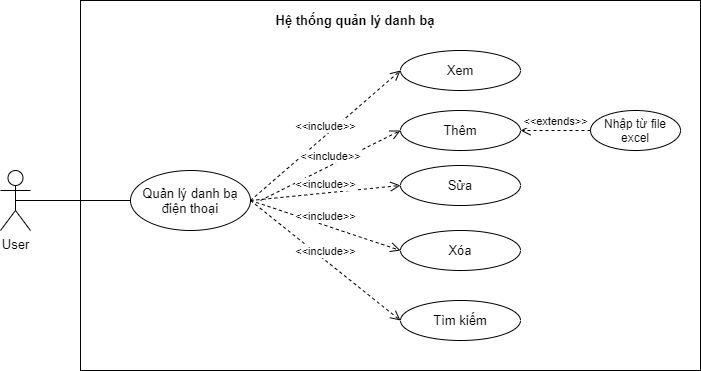

The diagram above was exported from draw.io. Its source (the exported page's mxGraphModel, read from the mxfile embedded in the PNG):
<mxGraphModel dx="1024" dy="592" grid="1" gridSize="10" guides="1" tooltips="1" connect="1" arrows="1" fold="1" page="1" pageScale="1" pageWidth="850" pageHeight="1100" math="0" shadow="0">
  <root>
    <mxCell id="0" />
    <mxCell id="1" parent="0" />
    <mxCell id="rrVyEyhF4HlQv7ESr3xD-1" value="&lt;font style=&quot;font-size: 13px&quot;&gt;User&lt;/font&gt;" style="shape=umlActor;verticalLabelPosition=bottom;labelBackgroundColor=#ffffff;verticalAlign=top;html=1;" parent="1" vertex="1">
      <mxGeometry x="140" y="250" width="30" height="60" as="geometry" />
    </mxCell>
    <mxCell id="rrVyEyhF4HlQv7ESr3xD-3" value="" style="rounded=0;whiteSpace=wrap;html=1;" parent="1" vertex="1">
      <mxGeometry x="220" y="80" width="620" height="370" as="geometry" />
    </mxCell>
    <mxCell id="rrVyEyhF4HlQv7ESr3xD-6" value="&lt;span style=&quot;white-space: normal&quot;&gt;&lt;font style=&quot;font-size: 13px&quot;&gt;Quản lý danh bạ điện thoại&lt;/font&gt;&lt;/span&gt;" style="ellipse;whiteSpace=wrap;html=1;" parent="1" vertex="1">
      <mxGeometry x="270" y="250" width="120" height="60" as="geometry" />
    </mxCell>
    <mxCell id="rrVyEyhF4HlQv7ESr3xD-9" value="&lt;font style=&quot;font-size: 13px&quot;&gt;Xem&lt;/font&gt;" style="ellipse;whiteSpace=wrap;html=1;" parent="1" vertex="1">
      <mxGeometry x="540" y="130" width="120" height="40" as="geometry" />
    </mxCell>
    <mxCell id="rrVyEyhF4HlQv7ESr3xD-10" value="&amp;lt;&amp;lt;include&amp;gt;&amp;gt;" style="html=1;verticalAlign=bottom;endArrow=open;dashed=1;endSize=8;exitX=1;exitY=0.5;exitDx=0;exitDy=0;entryX=0;entryY=0.5;entryDx=0;entryDy=0;" parent="1" source="rrVyEyhF4HlQv7ESr3xD-6" target="rrVyEyhF4HlQv7ESr3xD-9" edge="1">
      <mxGeometry relative="1" as="geometry">
        <mxPoint x="520" y="350" as="sourcePoint" />
        <mxPoint x="440" y="350" as="targetPoint" />
      </mxGeometry>
    </mxCell>
    <mxCell id="rrVyEyhF4HlQv7ESr3xD-11" value="&lt;font style=&quot;font-size: 13px&quot;&gt;Thêm&lt;/font&gt;" style="ellipse;whiteSpace=wrap;html=1;" parent="1" vertex="1">
      <mxGeometry x="540" y="190" width="120" height="40" as="geometry" />
    </mxCell>
    <mxCell id="rrVyEyhF4HlQv7ESr3xD-12" value="&amp;lt;&amp;lt;include&amp;gt;&amp;gt;" style="html=1;verticalAlign=bottom;endArrow=open;dashed=1;endSize=8;entryX=0;entryY=0.5;entryDx=0;entryDy=0;" parent="1" target="rrVyEyhF4HlQv7ESr3xD-11" edge="1">
      <mxGeometry relative="1" as="geometry">
        <mxPoint x="400" y="280" as="sourcePoint" />
        <mxPoint x="450" y="360" as="targetPoint" />
      </mxGeometry>
    </mxCell>
    <mxCell id="rrVyEyhF4HlQv7ESr3xD-13" value="&lt;font style=&quot;font-size: 13px&quot;&gt;Sửa&lt;/font&gt;" style="ellipse;whiteSpace=wrap;html=1;" parent="1" vertex="1">
      <mxGeometry x="540" y="245" width="120" height="40" as="geometry" />
    </mxCell>
    <mxCell id="rrVyEyhF4HlQv7ESr3xD-14" value="&amp;lt;&amp;lt;include&amp;gt;&amp;gt;" style="html=1;verticalAlign=bottom;endArrow=open;dashed=1;endSize=8;exitX=1;exitY=0.5;exitDx=0;exitDy=0;entryX=0;entryY=0.5;entryDx=0;entryDy=0;" parent="1" source="rrVyEyhF4HlQv7ESr3xD-6" target="rrVyEyhF4HlQv7ESr3xD-13" edge="1">
      <mxGeometry relative="1" as="geometry">
        <mxPoint x="480" y="300" as="sourcePoint" />
        <mxPoint x="460" y="370" as="targetPoint" />
      </mxGeometry>
    </mxCell>
    <mxCell id="rrVyEyhF4HlQv7ESr3xD-15" value="&lt;font style=&quot;font-size: 13px&quot;&gt;Xóa&lt;/font&gt;" style="ellipse;whiteSpace=wrap;html=1;" parent="1" vertex="1">
      <mxGeometry x="540" y="310" width="120" height="40" as="geometry" />
    </mxCell>
    <mxCell id="rrVyEyhF4HlQv7ESr3xD-16" value="&amp;lt;&amp;lt;include&amp;gt;&amp;gt;" style="html=1;verticalAlign=bottom;endArrow=open;dashed=1;endSize=8;exitX=1;exitY=0.5;exitDx=0;exitDy=0;entryX=0;entryY=0.5;entryDx=0;entryDy=0;" parent="1" source="rrVyEyhF4HlQv7ESr3xD-6" target="rrVyEyhF4HlQv7ESr3xD-15" edge="1">
      <mxGeometry relative="1" as="geometry">
        <mxPoint x="480" y="510" as="sourcePoint" />
        <mxPoint x="460" y="580" as="targetPoint" />
      </mxGeometry>
    </mxCell>
    <mxCell id="rrVyEyhF4HlQv7ESr3xD-17" value="&lt;font style=&quot;font-size: 13px&quot;&gt;Tìm kiếm&lt;/font&gt;" style="ellipse;whiteSpace=wrap;html=1;" parent="1" vertex="1">
      <mxGeometry x="540" y="380" width="120" height="40" as="geometry" />
    </mxCell>
    <mxCell id="rrVyEyhF4HlQv7ESr3xD-18" value="&amp;lt;&amp;lt;include&amp;gt;&amp;gt;" style="html=1;verticalAlign=bottom;endArrow=open;dashed=1;endSize=8;entryX=0;entryY=0.5;entryDx=0;entryDy=0;exitX=1;exitY=0.5;exitDx=0;exitDy=0;" parent="1" target="rrVyEyhF4HlQv7ESr3xD-17" edge="1" source="rrVyEyhF4HlQv7ESr3xD-6">
      <mxGeometry relative="1" as="geometry">
        <mxPoint x="460" y="280" as="sourcePoint" />
        <mxPoint x="450" y="660" as="targetPoint" />
      </mxGeometry>
    </mxCell>
    <mxCell id="rrVyEyhF4HlQv7ESr3xD-19" value="" style="endArrow=none;html=1;entryX=0;entryY=0.5;entryDx=0;entryDy=0;exitX=0.5;exitY=0.5;exitDx=0;exitDy=0;exitPerimeter=0;" parent="1" source="rrVyEyhF4HlQv7ESr3xD-1" target="rrVyEyhF4HlQv7ESr3xD-6" edge="1">
      <mxGeometry width="50" height="50" relative="1" as="geometry">
        <mxPoint x="-140" y="420" as="sourcePoint" />
        <mxPoint x="-90" y="370" as="targetPoint" />
      </mxGeometry>
    </mxCell>
    <mxCell id="3YE7aJVmQXSopJRUVWo_-1" value="&lt;b&gt;&lt;font style=&quot;font-size: 13px&quot;&gt;Hệ thống quản lý danh bạ&lt;/font&gt;&lt;/b&gt;" style="text;html=1;strokeColor=none;fillColor=none;align=center;verticalAlign=middle;whiteSpace=wrap;rounded=0;" parent="1" vertex="1">
      <mxGeometry x="400" y="90" width="190" height="20" as="geometry" />
    </mxCell>
    <mxCell id="42MZUNv9m79TaJypLEJS-1" value="Nhập từ file excel" style="ellipse;whiteSpace=wrap;html=1;" vertex="1" parent="1">
      <mxGeometry x="730" y="190" width="90" height="40" as="geometry" />
    </mxCell>
    <mxCell id="42MZUNv9m79TaJypLEJS-3" value="&amp;lt;&amp;lt;extends&amp;gt;&amp;gt;" style="html=1;verticalAlign=bottom;endArrow=open;dashed=1;endSize=8;entryX=1;entryY=0.5;entryDx=0;entryDy=0;exitX=0;exitY=0.5;exitDx=0;exitDy=0;" edge="1" parent="1" source="42MZUNv9m79TaJypLEJS-1" target="rrVyEyhF4HlQv7ESr3xD-11">
      <mxGeometry relative="1" as="geometry">
        <mxPoint x="370" y="410" as="sourcePoint" />
        <mxPoint x="520" y="530" as="targetPoint" />
      </mxGeometry>
    </mxCell>
  </root>
</mxGraphModel>